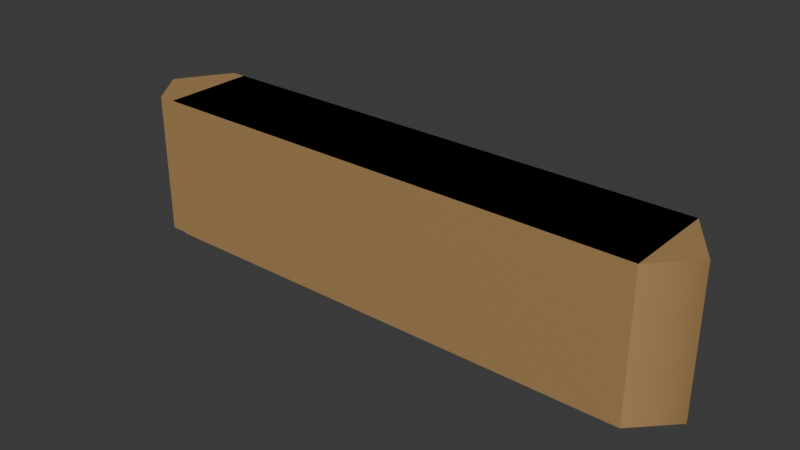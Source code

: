 # Source: tribe.blend  (saved by Blender 4.0.36; exported with 4.5.12 LTS)
import bpy
from mathutils import Matrix  # noqa: F401  (used for matrix-valued properties, if any)

bpy.ops.wm.read_factory_settings(use_empty=True)
scene = bpy.context.scene
scene.name = 'Scene'

# ---- collections
col_collection = bpy.data.collections.new('Collection'); scene.collection.children.link(col_collection)

# ---- materials (node trees are filled in below, after node groups)
mat_tribe = bpy.data.materials.new('Tribe')
mat_tribe.use_transparent_shadow = False

# ---- node groups
ng_auto_smooth = bpy.data.node_groups.new('Auto Smooth', 'GeometryNodeTree')
_s = ng_auto_smooth.interface.new_socket(name='Geometry', in_out='OUTPUT', socket_type='NodeSocketGeometry')
_s = ng_auto_smooth.interface.new_socket(name='Geometry', in_out='INPUT', socket_type='NodeSocketGeometry')
_s = ng_auto_smooth.interface.new_socket(name='Angle', in_out='INPUT', socket_type='NodeSocketFloat')
_s.subtype = 'ANGLE'
_s.min_value = 0.0
_s.max_value = 3.142
ng_auto_smooth.is_modifier = True
_N = ng_auto_smooth.nodes; _L = ng_auto_smooth.links
n0 = _N.new('NodeGroupOutput'); n0.name = 'Group Output'; n0.location = (480, -100)
n1 = _N.new('NodeGroupInput'); n1.name = 'Group Input'; n1.location = (-420, -300)
n2 = _N.new('NodeGroupInput'); n2.name = 'Group Input.001'; n2.location = (-60, -100)
n3 = _N.new('GeometryNodeSetShadeSmooth'); n3.name = 'Set Shade Smooth'; n3.location = (120, -100)
n3.domain = 'EDGE'
n4 = _N.new('GeometryNodeSetShadeSmooth'); n4.name = 'Set Shade Smooth.001'; n4.location = (300, -100)
n5 = _N.new('GeometryNodeInputMeshEdgeAngle'); n5.name = 'Edge Angle'; n5.location = (-420, -220)
n6 = _N.new('GeometryNodeInputEdgeSmooth'); n6.name = 'Is Edge Smooth'; n6.location = (-60, -160)
n7 = _N.new('GeometryNodeInputShadeSmooth'); n7.name = 'Is Face Smooth'; n7.location = (-240, -340)
n8 = _N.new('FunctionNodeBooleanMath'); n8.name = 'Boolean Math'; n8.location = (-60, -220)
n9 = _N.new('FunctionNodeCompare'); n9.name = 'Compare'; n9.location = (-240, -180)
n9.operation = 'LESS_EQUAL'
_L.new(n5.outputs[0], n9.inputs[0])
_L.new(n4.outputs[0], n0.inputs[0])
_L.new(n1.outputs[1], n9.inputs[1])
_L.new(n9.outputs[0], n8.inputs[0])
_L.new(n7.outputs[0], n8.inputs[1])
_L.new(n2.outputs[0], n3.inputs[0])
_L.new(n6.outputs[0], n3.inputs[1])
_L.new(n3.outputs[0], n4.inputs[0])
_L.new(n8.outputs[0], n3.inputs[2])
n0.is_active_output = True

# ---- material node trees
mat_tribe.use_nodes = True; mat_tribe.node_tree.nodes.clear()
_N = mat_tribe.node_tree.nodes; _L = mat_tribe.node_tree.links
n0 = _N.new('ShaderNodeBsdfPrincipled'); n0.name = 'Principled BSDF'; n0.location = (10, 300)
n0.inputs[0].default_value = (0.4072, 0.2462, 0.1022, 1.0)
n0.inputs[3].default_value = 1.45
n1 = _N.new('ShaderNodeOutputMaterial'); n1.name = 'Material Output'; n1.location = (300, 300)
_L.new(n0.outputs[0], n1.inputs[0])
n1.is_active_output = True

# ---- world
world_world = bpy.data.worlds.new('World'); scene.world = world_world
world_world.use_nodes = True; world_world.node_tree.nodes.clear()
_N = world_world.node_tree.nodes; _L = world_world.node_tree.links
n0 = _N.new('ShaderNodeOutputWorld'); n0.name = 'World Output'; n0.location = (300, 300)
n1 = _N.new('ShaderNodeBackground'); n1.name = 'Background'; n1.location = (10, 300)
n1.inputs[0].default_value = (0.05088, 0.05088, 0.05088, 1.0)
_L.new(n1.outputs[0], n0.inputs[0])
n0.is_active_output = True
world_world.color = (0.05088, 0.05088, 0.05088)
world_world.use_sun_shadow = False
world_world.sun_shadow_jitter_overblur = 0.0

# ---- meshes
me_cube_003 = bpy.data.meshes.new('Cube.003')
me_cube_003.from_pydata([(-1.0, -1.0, -1.0), (-1.0, -1.0, 1.0), (-1.0, 1.0, -1.0), (-1.0, 1.0, 1.0), (1.0, -1.0, -1.0), (1.0, -1.0, 1.0), (1.0, 1.0, -1.0), (1.0, 1.0, 1.0), (1.189, -1.0, -1.0), (1.189, 1.0, -1.0), (1.0, -1.0, -1.0), (1.189, -1.0, -1.0), (1.189, 1.0, -1.0), (1.0, -1.0, -1.0), (1.189, -1.0, -1.0), (1.189, 1.0, -1.0), (1.056, -1.0, -1.0), (1.189, 0.122, -1.0), (1.068, 1.0, -1.0), (-1.145, 0.1898, -1.0), (1.0, -1.0, 0.984), (1.0, 1.0, 0.984), (1.056, -1.0, 0.984), (1.189, 0.122, 0.984), (1.068, 1.0, 0.984), (-1.0, 1.0, 0.9973), (-1.0, -1.0, 0.9973), (-1.145, 0.1898, 0.9973)], [(10, 4), (8, 11), (9, 12)], [(0, 1, 3, 2), (2, 3, 7, 6), (6, 7, 5, 4), (4, 5, 1, 0), (2, 6, 4, 0), (7, 3, 1, 5), (4, 6, 21, 20), (10, 11, 14, 13), (11, 12, 15, 14), (0, 19, 27, 26), (20, 21, 24, 23, 22), (18, 17, 23, 24), (16, 4, 20, 22), (17, 16, 22, 23), (6, 18, 24, 21), (27, 25, 26), (19, 2, 25, 27), (2, 0, 26, 25), (4, 16, 17, 18, 6), (0, 2, 19)])
me_cube_003.polygons.foreach_set('use_smooth', [True] * 20)
_uv = me_cube_003.uv_layers.new(name='UVMap')
_uv.uv.foreach_set('vector', [0.375, 0.0, 0.625, 0.0, 0.625, 0.25, 0.375, 0.25, 0.375, 0.25, 0.625, 0.25, 0.625, 0.5, 0.375, 0.5, 0.375, 0.5, 0.625, 0.5, 0.625, 0.75, 0.375, 0.75, 0.375, 0.75, 0.625, 0.75, 0.625, 1.0, 0.375, 1.0, 0.125, 0.5, 0.375, 0.5, 0.375, 0.75, 0.125, 0.75, 0.625, 0.5, 0.875, 0.5, 0.875, 0.75, 0.625, 0.75, 0.375, 0.75, 0.375, 0.5, 0.375, 0.5, 0.375, 0.75, 0.375, 0.75, 0.375, 0.75, 0.375, 0.75, 0.375, 0.75, 0.375, 0.75, 0.375, 0.5, 0.375, 0.5, 0.375, 0.75, 0.0, 0.0, 0.0, 0.0, 0.0, 0.0, 0.0, 0.0, 0.375, 0.75, 0.375, 0.5, 0.375, 0.5, 0.375, 0.6098, 0.375, 0.75, 0.0, 0.0, 0.0, 0.0, 0.0, 0.0, 0.0, 0.0, 0.0, 0.0, 0.0, 0.0, 0.0, 0.0, 0.0, 0.0, 0.0, 0.0, 0.0, 0.0, 0.0, 0.0, 0.0, 0.0, 0.0, 0.0, 0.0, 0.0, 0.0, 0.0, 0.0, 0.0, 0.375, 0.1487, 0.375, 0.25, 0.375, 0.0, 0.0, 0.0, 0.0, 0.0, 0.0, 0.0, 0.0, 0.0, 0.125, 0.5, 0.125, 0.75, 0.125, 0.75, 0.125, 0.5, 0.0, 0.0, 0.0, 0.0, 0.0, 0.0, 0.0, 0.0, 0.0, 0.0, 0.125, 0.75, 0.125, 0.5, 0.0, 0.0])
me_cube_003.materials.append(mat_tribe)
me_cube_003.update()

# ---- objects
ob_tribe = bpy.data.objects.new('Tribe', me_cube_003)

# ---- transforms, parenting, visibility, modifiers, constraints
ob_tribe.location = (0.02569, -1.874, 0.0)
ob_tribe.scale = (-0.6895, -0.1273, -0.1968)
_m = ob_tribe.modifiers.new('Auto Smooth', 'NODES')
_m.node_group = ng_auto_smooth
_gi = [s.identifier for s in ng_auto_smooth.interface.items_tree if s.item_type == 'SOCKET' and s.in_out == 'INPUT']
_m[_gi[1]] = 0.5236  # Angle

# ---- collection membership
col_collection.objects.link(ob_tribe)

# ---- scene / render settings (as saved in the file)
scene.frame_start = 1; scene.frame_end = 250; scene.frame_set(1)
scene.render.engine = 'BLENDER_EEVEE_NEXT'
scene.cycles.sampling_pattern = 'TABULATED_SOBOL'
bpy.context.view_layer.update()

# ---- added for rendering (the .blend has no active camera and no usable light): camera, sun
cam_auto = bpy.data.cameras.new('AutoCamera')
cam_auto.lens = 50.0
cam_auto.sensor_width = 36.0
cam_auto.clip_end = 1000.0
ob_auto_camera = bpy.data.objects.new('AutoCamera', cam_auto)
scene.collection.objects.link(ob_auto_camera)
ob_auto_camera.location = (1.56128, -3.7347, 1.24047)
ob_auto_camera.rotation_euler = (1.09748, -7.21219e-08, 0.694738)
scene.camera = ob_auto_camera
light_auto_sun = bpy.data.lights.new('AutoSun', 'SUN')
light_auto_sun.energy = 3.0
light_auto_sun.angle = 0.0523599
ob_auto_sun = bpy.data.objects.new('AutoSun', light_auto_sun)
scene.collection.objects.link(ob_auto_sun)
ob_auto_sun.rotation_euler = (0.872665, 0.174533, 0.523599)
bpy.context.view_layer.update()
